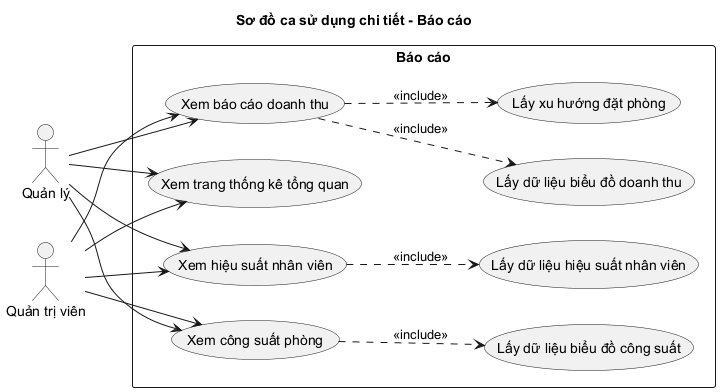

The diagram above was rendered by PlantUML. Its source (embedded in the PNG):
@startuml UseCase_Report
left to right direction
skinparam shadowing false
title Sơ đồ ca sử dụng chi tiết - Báo cáo

actor "Quản lý" as Manager
actor "Quản trị viên" as Admin

rectangle "Báo cáo" {
  usecase "Xem trang thống kê tổng quan" as UC_Dashboard
  usecase "Xem báo cáo doanh thu" as UC_Revenue
  usecase "Xem công suất phòng" as UC_Occupancy
  usecase "Xem hiệu suất nhân viên" as UC_Employee
  usecase "Lấy dữ liệu biểu đồ doanh thu" as UC_RevenueChart
  usecase "Lấy dữ liệu biểu đồ công suất" as UC_OccupancyChart
  usecase "Lấy xu hướng đặt phòng" as UC_BookingTrend
  usecase "Lấy dữ liệu hiệu suất nhân viên" as UC_EmployeeChart
}

Manager --> UC_Dashboard
Manager --> UC_Revenue
Manager --> UC_Occupancy
Manager --> UC_Employee
Admin --> UC_Dashboard
Admin --> UC_Revenue
Admin --> UC_Occupancy
Admin --> UC_Employee

UC_Revenue ..> UC_RevenueChart : <<include>>
UC_Occupancy ..> UC_OccupancyChart : <<include>>
UC_Revenue ..> UC_BookingTrend : <<include>>
UC_Employee ..> UC_EmployeeChart : <<include>>
@enduml